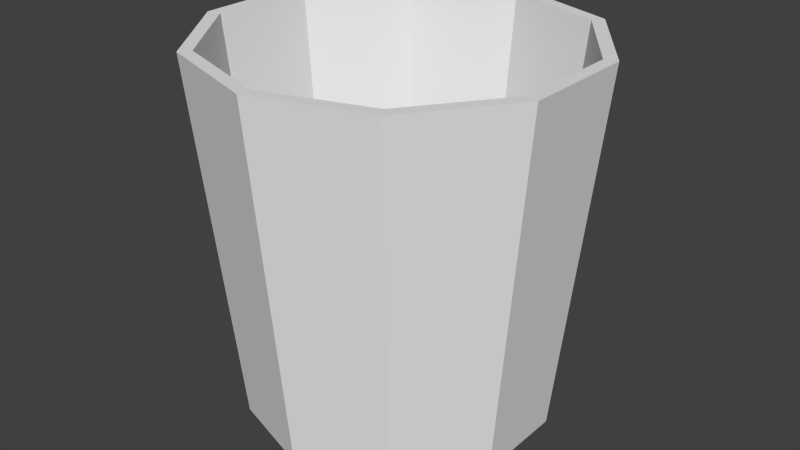 # Source: SmallBin.blend  (saved by Blender 2.68.0; exported with 4.5.12 LTS)
import bpy
from mathutils import Matrix  # noqa: F401  (used for matrix-valued properties, if any)

bpy.ops.wm.read_factory_settings(use_empty=True)
scene = bpy.context.scene
scene.name = 'Scene'

# ---- collections
col_collection_1 = bpy.data.collections.new('Collection 1'); scene.collection.children.link(col_collection_1)

# ---- world
world_world = bpy.data.worlds.new('World'); scene.world = world_world
world_world.color = (0.05088, 0.05088, 0.05088)
world_world.use_sun_shadow = False
world_world.sun_shadow_jitter_overblur = 0.0
world_world.cycles.sampling_method = 'MANUAL'
world_world.cycles.sample_map_resolution = 256

# ---- meshes
me_circle = bpy.data.meshes.new('Circle')
me_circle.from_pydata([(0.0, 1.0, 0.0), (-0.5878, 0.809, 0.0), (-0.9511, 0.309, 0.0), (-0.9511, -0.309, 0.0), (-0.5878, -0.809, 0.0), (8.742e-08, -1.0, 0.0), (0.5878, -0.809, 0.0), (0.9511, -0.309, 0.0), (0.9511, 0.309, 0.0), (0.5878, 0.809, 0.0), (7.447e-09, 1.25, 2.423), (-0.7347, 1.011, 2.423), (-1.189, 0.3862, 2.423), (-1.189, -0.3862, 2.423), (-0.7347, -1.011, 2.423), (1.167e-07, -1.25, 2.423), (0.7347, -1.011, 2.423), (1.189, -0.3862, 2.423), (1.189, 0.3862, 2.423), (0.7347, 1.011, 2.423), (6.929e-09, 1.163, 2.423), (-0.6836, 0.9409, 2.423), (-1.106, 0.3594, 2.423), (-1.106, -0.3594, 2.423), (-0.6836, -0.9409, 2.423), (1.086e-07, -1.163, 2.423), (0.6836, -0.9409, 2.423), (1.106, -0.3594, 2.423), (1.106, 0.3594, 2.423), (0.6836, 0.9409, 2.423), (-2.509e-09, 0.9158, 0.07555), (-0.5383, 0.7409, 0.07555), (-0.871, 0.283, 0.07555), (-0.871, -0.283, 0.07555), (-0.5383, -0.7409, 0.07555), (7.756e-08, -0.9158, 0.07555), (0.5383, -0.7409, 0.07555), (0.871, -0.283, 0.07555), (0.871, 0.283, 0.07555), (0.5383, 0.7409, 0.07555)], [], [(8, 18, 17, 7), (3, 13, 12, 2), (9, 19, 18, 8), (4, 14, 13, 3), (9, 0, 10, 19), (5, 15, 14, 4), (6, 16, 15, 5), (1, 11, 10, 0), (7, 17, 16, 6), (2, 12, 11, 1), (18, 28, 27, 17), (13, 23, 22, 12), (19, 29, 28, 18), (14, 24, 23, 13), (19, 10, 20, 29), (15, 25, 24, 14), (16, 26, 25, 15), (11, 21, 20, 10), (17, 27, 26, 16), (12, 22, 21, 11), (31, 30, 20, 21), (32, 31, 21, 22), (39, 38, 28, 29), (33, 32, 22, 23), (29, 20, 30, 39), (34, 33, 23, 24), (35, 36, 33, 34), (36, 37, 32, 33), (38, 39, 30, 31), (37, 38, 31, 32), (38, 37, 27, 28), (37, 36, 26, 27), (36, 35, 25, 26), (35, 34, 24, 25)])
_uv = me_circle.uv_layers.new(name='UVMap')
_uv.uv.foreach_set('vector', [0.4214, 0.3267, 0.4016, 0.01377, 0.5009, 0.01062, 0.5009, 0.3242, 0.8158, 0.3643, 0.8945, 0.06079, 0.9899, 0.08877, 0.8921, 0.3867, 0.3422, 0.3342, 0.3026, 0.02321, 0.4016, 0.01377, 0.4214, 0.3267, 0.7382, 0.3468, 0.7975, 0.03891, 0.8945, 0.06079, 0.8158, 0.3643, 0.3422, 0.3342, 0.2637, 0.3468, 0.2044, 0.03891, 0.3026, 0.02321, 0.6596, 0.3342, 0.6993, 0.02321, 0.7975, 0.03891, 0.7382, 0.3468, 0.5805, 0.3267, 0.6003, 0.01377, 0.6993, 0.02321, 0.6596, 0.3342, 0.1861, 0.3643, 0.1074, 0.06079, 0.2044, 0.03891, 0.2637, 0.3468, 0.5009, 0.3242, 0.5009, 0.01062, 0.6003, 0.01377, 0.5805, 0.3267, 0.1098, 0.3867, 0.01203, 0.08877, 0.1074, 0.06079, 0.1861, 0.3643, 0.5546, 0.3391, 0.551, 0.3504, 0.4528, 0.3504, 0.4492, 0.3391, 0.4491, 0.6638, 0.4528, 0.6525, 0.551, 0.6525, 0.5546, 0.6638, 0.6399, 0.4011, 0.6304, 0.4081, 0.551, 0.3504, 0.5546, 0.3391, 0.3638, 0.6018, 0.3734, 0.5948, 0.4528, 0.6525, 0.4491, 0.6638, 0.6399, 0.4011, 0.6725, 0.5014, 0.6607, 0.5014, 0.6304, 0.4081, 0.3312, 0.5015, 0.3431, 0.5015, 0.3734, 0.5948, 0.3638, 0.6018, 0.3638, 0.4011, 0.3734, 0.4081, 0.3431, 0.5015, 0.3312, 0.5015, 0.6399, 0.6017, 0.6303, 0.5947, 0.6607, 0.5014, 0.6725, 0.5014, 0.4492, 0.3391, 0.4528, 0.3504, 0.3734, 0.4081, 0.3638, 0.4011, 0.5546, 0.6637, 0.551, 0.6524, 0.6303, 0.5947, 0.6399, 0.6017, 0.2029, 0.6368, 0.2764, 0.6537, 0.2157, 0.9624, 0.1224, 0.9408, 0.1307, 0.6151, 0.2029, 0.6368, 0.1224, 0.9408, 0.03063, 0.9133, 0.3508, 0.6659, 0.4259, 0.6732, 0.4055, 0.9871, 0.3102, 0.9778, 0.7996, 0.6368, 0.8719, 0.6151, 0.9719, 0.9133, 0.8802, 0.9408, 0.3102, 0.9778, 0.2157, 0.9624, 0.2764, 0.6537, 0.3508, 0.6659, 0.7262, 0.6537, 0.7996, 0.6368, 0.8802, 0.9408, 0.7869, 0.9624, 0.3639, 0.4996, 0.3902, 0.4185, 0.4591, 0.6307, 0.3902, 0.5806, 0.3902, 0.4185, 0.4592, 0.3685, 0.5443, 0.6308, 0.4591, 0.6307, 0.5444, 0.3685, 0.6133, 0.4186, 0.6396, 0.4997, 0.6133, 0.5807, 0.4592, 0.3685, 0.5444, 0.3685, 0.6133, 0.5807, 0.5443, 0.6308, 0.4259, 0.6732, 0.5013, 0.6756, 0.5013, 0.9902, 0.4055, 0.9871, 0.5013, 0.6756, 0.5767, 0.6732, 0.597, 0.9871, 0.5013, 0.9902, 0.5767, 0.6732, 0.6517, 0.6659, 0.6923, 0.9778, 0.597, 0.9871, 0.6517, 0.6659, 0.7262, 0.6537, 0.7869, 0.9624, 0.6923, 0.9778])
me_circle.use_remesh_preserve_volume = False
me_circle.use_remesh_preserve_attributes = False
me_circle.use_mirror_vertex_groups = False
me_circle.update()

# ---- objects
ob_circle = bpy.data.objects.new('Circle', me_circle)

# ---- transforms, parenting, visibility, modifiers, constraints
ob_circle.location = (0.0, 0.0, 0.0)
ob_circle.lineart.crease_threshold = 0.0

# ---- collection membership
col_collection_1.objects.link(ob_circle)

# ---- scene / render settings (as saved in the file)
scene.frame_start = 1; scene.frame_end = 250; scene.frame_set(1)
scene.render.engine = 'BLENDER_EEVEE_NEXT'
scene.render.image_settings.color_mode = 'RGB'
scene.render.image_settings.compression = 90
scene.render.resolution_percentage = 50
scene.render.dither_intensity = 0.0
scene.render.bake_margin = 2
scene.render.bake_bias = 0.0
scene.cycles.use_denoising = False
scene.cycles.samples = 10
scene.cycles.sampling_pattern = 'TABULATED_SOBOL'
scene.cycles.light_sampling_threshold = 0.0
scene.cycles.use_adaptive_sampling = False
scene.cycles.use_light_tree = False
scene.cycles.blur_glossy = 0.0
scene.cycles.volume_bounces = 1
scene.cycles.pixel_filter_type = 'GAUSSIAN'
scene.cycles.sample_clamp_indirect = 0.0
scene.view_settings.view_transform = 'Standard'
bpy.context.view_layer.update()

# ---- added for rendering (the .blend has no active camera and no usable light): camera, sun
cam_auto = bpy.data.cameras.new('AutoCamera')
cam_auto.lens = 50.0
cam_auto.sensor_width = 36.0
cam_auto.clip_end = 1000.0
ob_auto_camera = bpy.data.objects.new('AutoCamera', cam_auto)
scene.collection.objects.link(ob_auto_camera)
ob_auto_camera.location = (3.90053, -4.68064, 4.33204)
ob_auto_camera.rotation_euler = (1.09748, -7.21219e-08, 0.694738)
scene.camera = ob_auto_camera
light_auto_sun = bpy.data.lights.new('AutoSun', 'SUN')
light_auto_sun.energy = 3.0
light_auto_sun.angle = 0.0523599
ob_auto_sun = bpy.data.objects.new('AutoSun', light_auto_sun)
scene.collection.objects.link(ob_auto_sun)
ob_auto_sun.rotation_euler = (0.872665, 0.174533, 0.523599)
bpy.context.view_layer.update()
